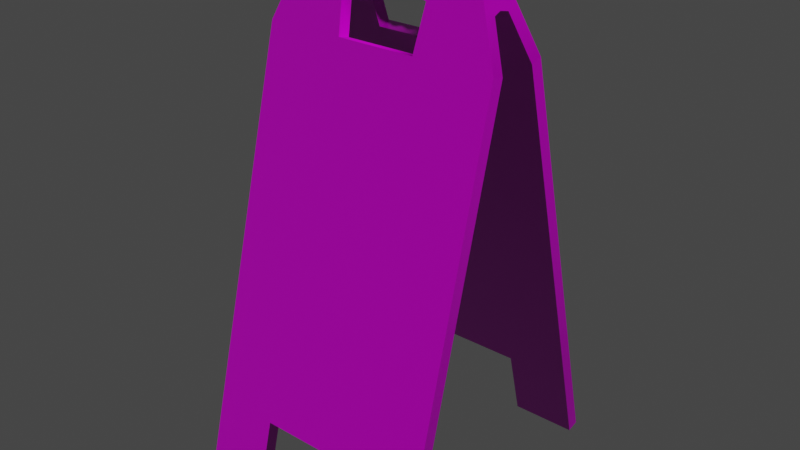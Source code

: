 # Source: WetFloorSign_01_4k.blend  (saved by Blender 2.93.20; exported with 4.5.12 LTS)
import bpy
from mathutils import Matrix  # noqa: F401  (used for matrix-valued properties, if any)

bpy.ops.wm.read_factory_settings(use_empty=True)
scene = bpy.context.scene
scene.name = 'Scene'

# ---- collections
col_wetfloorsign_01 = bpy.data.collections.new('WetFloorSign_01'); scene.collection.children.link(col_wetfloorsign_01)

# ---- images (referenced by path relative to the original .blend; pixels are not part of the script)
import os
ASSET_DIR = os.environ.get("B2B_ASSET_DIR", "")  # directory of the original .blend (textures are referenced by path, not embedded)
HERE = os.path.dirname(os.path.abspath(__file__))  # packed textures are extracted next to this script under _unpacked/

def load_image(name, relpath, width, height, colorspace="sRGB"):
    """Load a texture the original file referenced (path relative to the .blend, or extracted next to this script)."""
    p = next((c for c in (os.path.join(HERE, relpath), os.path.join(ASSET_DIR, relpath)) if relpath and os.path.exists(c)), "")
    if p:
        img = bpy.data.images.load(p, check_existing=True)
        img.name = name
    else:  # same state as the original file: an image datablock whose file is absent (Cycles renders it pink)
        img = bpy.data.images.new(name, width, height)
        img.source = "FILE"
        img.filepath = "//" + (relpath or name)
    img.colorspace_settings.name = colorspace
    return img
img_wetfloorsign_01_diff_png = load_image('WetFloorSign_01_diff.png', 'textures/WetFloorSign_01_diff_4k.jpg', 1024, 1024, 'sRGB')
img_wetfloorsign_01_metallic_png = load_image('WetFloorSign_01_metallic.png', 'textures/WetFloorSign_01_metallic_4k.exr', 1024, 1024, 'Non-Color')
img_wetfloorsign_01_roughness_png = load_image('WetFloorSign_01_roughness.png', 'textures/WetFloorSign_01_roughness_4k.jpg', 1024, 1024, 'Non-Color')
img_wetfloorsign_01_nor_gl_png = load_image('WetFloorSign_01_nor_gl.png', 'textures/WetFloorSign_01_nor_gl_4k.exr', 1024, 1024, 'Non-Color')

# ---- materials (node trees are filled in below, after node groups)
mat_wetfloorsign_01 = bpy.data.materials.new('WetFloorSign_01')
mat_wetfloorsign_01.alpha_threshold = 0.0
mat_wetfloorsign_01.roughness = 0.5
mat_wetfloorsign_01.line_color = (0.0, 0.0, 0.0, 1.0)

# ---- material node trees
mat_wetfloorsign_01.use_nodes = True; mat_wetfloorsign_01.node_tree.nodes.clear()
_N = mat_wetfloorsign_01.node_tree.nodes; _L = mat_wetfloorsign_01.node_tree.links
n0 = _N.new('ShaderNodeOutputMaterial'); n0.name = 'Material Output'; n0.location = (300, 300)
n1 = _N.new('ShaderNodeBsdfPrincipled'); n1.name = 'Principled BSDF'; n1.location = (10, 300)
n1.distribution = 'GGX'
n1.subsurface_method = 'BURLEY'
n1.inputs[3].default_value = 1.45
n1.inputs[27].default_value = (0.0, 0.0, 0.0, 1.0)
n1.inputs[28].default_value = 1.0
n2 = _N.new('ShaderNodeTexImage'); n2.name = 'Image Texture'; n2.location = (88, -30)
n2.label = 'Base Color'
n2.image = img_wetfloorsign_01_diff_png
n3 = _N.new('ShaderNodeTexImage'); n3.name = 'Image Texture.001'; n3.location = (88, -310)
n3.label = 'Metallic'
n3.image = img_wetfloorsign_01_metallic_png
n4 = _N.new('ShaderNodeTexImage'); n4.name = 'Image Texture.002'; n4.location = (88, -590)
n4.label = 'Roughness'
n4.image = img_wetfloorsign_01_roughness_png
n5 = _N.new('ShaderNodeTexImage'); n5.name = 'Image Texture.003'; n5.location = (88, -870)
n5.label = 'Normal'
n5.image = img_wetfloorsign_01_nor_gl_png
n6 = _N.new('ShaderNodeNormalMap'); n6.name = 'Normal Map'; n6.location = (-240, -340)
n7 = _N.new('ShaderNodeMapping'); n7.name = 'Mapping'; n7.location = (230, -30)
n8 = _N.new('NodeReroute'); n8.name = 'Reroute'; n8.location = (38, -586)
n8.width = 16
n8.socket_idname = 'NodeSocketVector'
n9 = _N.new('ShaderNodeTexCoord'); n9.name = 'Texture Coordinate'; n9.location = (30, -30)
n10 = _N.new('NodeFrame'); n10.name = 'Frame'; n10.location = (-1270, 330)
n10.label = 'Mapping'
n10.width = 400
n11 = _N.new('NodeFrame'); n11.name = 'Frame.001'; n11.location = (-628, 530)
n11.label = 'Textures'
n11.width = 358
n2.parent = n11
n3.parent = n11
n4.parent = n11
n5.parent = n11
n7.parent = n10
n8.parent = n11
n9.parent = n10
_L.new(n1.outputs[0], n0.inputs[0])
_L.new(n2.outputs[0], n1.inputs[0])
_L.new(n3.outputs[0], n1.inputs[1])
_L.new(n4.outputs[0], n1.inputs[2])
_L.new(n5.outputs[0], n6.inputs[1])
_L.new(n6.outputs[0], n1.inputs[5])
_L.new(n8.outputs[0], n2.inputs[0])
_L.new(n8.outputs[0], n3.inputs[0])
_L.new(n8.outputs[0], n4.inputs[0])
_L.new(n8.outputs[0], n5.inputs[0])
_L.new(n7.outputs[0], n8.inputs[0])
_L.new(n9.outputs[2], n7.inputs[0])
n0.is_active_output = True

# ---- world
world_world = bpy.data.worlds.new('World'); scene.world = world_world
world_world.use_nodes = True; world_world.node_tree.nodes.clear()
_N = world_world.node_tree.nodes; _L = world_world.node_tree.links
n0 = _N.new('ShaderNodeOutputWorld'); n0.name = 'World Output'; n0.location = (300, 300)
n1 = _N.new('ShaderNodeBackground'); n1.name = 'Background'; n1.location = (10, 300)
n1.inputs[0].default_value = (0.05088, 0.05088, 0.05088, 1.0)
_L.new(n1.outputs[0], n0.inputs[0])
n0.is_active_output = True
world_world.color = (0.05088, 0.05088, 0.05088)
world_world.use_sun_shadow = False
world_world.sun_shadow_jitter_overblur = 0.0

# ---- meshes
me_mesh = bpy.data.meshes.new('Mesh')
me_mesh.from_pydata([(-0.15, -0.1653, 0.006179), (0.15, -0.1653, 0.006179), (-0.15, -0.02677, 0.5396), (0.15, -0.02677, 0.5396), (-0.06859, -0.1653, 0.006179), (0.06858, -0.1653, 0.006179), (0.0501, -0.02677, 0.5396), (-0.05011, -0.02677, 0.5396), (-0.15, -0.1423, 0.09468), (-0.06859, -0.1423, 0.09468), (0.06858, -0.1423, 0.09468), (0.15, -0.1423, 0.09468), (-0.1124, -0.002778, 0.6317), (0.1124, -0.002778, 0.6317), (0.05703, -0.002778, 0.6317), (-0.05538, -0.002778, 0.6317), (-0.1279, -0.01266, 0.5939), (0.05567, -0.01266, 0.5939), (-0.15, -0.1498, 0.002169), (0.15, -0.1498, 0.002169), (-0.15, -0.01133, 0.5355), (0.15, -0.01133, 0.5355), (-0.06859, -0.1498, 0.002169), (0.06859, -0.1498, 0.002169), (0.0501, -0.01133, 0.5355), (-0.05011, -0.01133, 0.5355), (-0.15, -0.1268, 0.09067), (-0.06859, -0.1268, 0.09067), (0.06858, -0.1268, 0.09067), (0.15, -0.1268, 0.09067), (0.1279, -0.01266, 0.5939), (-0.05567, -0.01266, 0.5939), (0.05557, 0.002537, 0.5889), (0.1283, 0.002537, 0.5889), (-0.1283, 0.002537, 0.5889), (-0.05557, 0.002537, 0.5889), (-8.296e-07, -0.002778, 0.6317), (-8.304e-07, -0.01037, 0.6), (0.05106, -0.01241, 0.5949), (-0.04797, -0.01241, 0.5949), (0.02726, -0.002778, 0.6317), (0.04085, -0.01037, 0.6), (0.03063, -0.01241, 0.5972), (0.02042, -0.01037, 0.6), (0.01021, -0.01241, 0.5972), (-0.03837, -0.01037, 0.6), (-0.02878, -0.01241, 0.5972), (-0.01919, -0.01037, 0.6), (-0.009594, -0.01241, 0.5972), (-0.02561, -0.002778, 0.6317), (-0.05223, 0.014, 0.5915), (-0.05187, 0.014, 0.6276), (3.627e-05, 0.014, 0.5915), (0.006972, 0.014, 0.6276), (-0.1135, 0.014, 0.6276), (0.05349, 0.014, 0.6276), (0.02875, 0.014, 0.5915), (0.1266, 0.014, 0.5915), (0.15, 0.1933, 0.006179), (0.15, 0.1703, 0.09468), (0.06859, 0.1703, 0.09468), (0.06859, 0.1933, 0.00618), (-0.15, 0.1933, 0.006179), (-0.06858, 0.1933, 0.006179), (-0.06858, 0.1703, 0.09468), (-0.15, 0.1703, 0.09468), (0.1124, 0.03079, 0.6317), (0.05703, 0.03079, 0.6317), (0.05567, 0.04067, 0.5939), (0.1279, 0.04067, 0.5939), (-0.05538, 0.03079, 0.6317), (-0.1124, 0.03079, 0.6317), (-0.1279, 0.04067, 0.5939), (-0.05567, 0.04067, 0.5939), (0.06859, 0.1548, 0.09067), (0.15, 0.1548, 0.09067), (0.15, 0.1778, 0.002169), (0.06859, 0.1778, 0.002169), (-0.06859, 0.1548, 0.09067), (-0.06858, 0.1778, 0.002169), (-0.15, 0.1778, 0.002169), (-0.15, 0.1548, 0.09067), (0.0501, 0.03933, 0.5355), (0.05557, 0.02547, 0.5889), (0.1283, 0.02547, 0.5889), (0.15, 0.03933, 0.5355), (-0.15, 0.03933, 0.5355), (-0.1283, 0.02547, 0.5889), (-0.05557, 0.02547, 0.5889), (-0.05011, 0.03933, 0.5355), (-0.05011, 0.05478, 0.5396), (0.0501, 0.05478, 0.5396), (0.15, 0.05478, 0.5396), (-0.15, 0.05478, 0.5396), (0.1125, 0.014, 0.6276), (-0.1264, 0.014, 0.5915), (0.05231, 0.014, 0.5915), (0.05106, 0.04042, 0.5949), (-0.04797, 0.04042, 0.5949), (0.02726, 0.03079, 0.6317), (0.02042, 0.03838, 0.6), (0.03063, 0.04042, 0.5972), (-0.02878, 0.04042, 0.5972), (-0.01919, 0.03838, 0.6), (-0.02561, 0.03079, 0.6317), (-8.31e-07, 0.03079, 0.6317), (-8.325e-07, 0.03838, 0.6), (0.01021, 0.04042, 0.5972), (0.04085, 0.03838, 0.6), (-0.009594, 0.04042, 0.5972), (-0.03837, 0.03838, 0.6), (-0.02693, 0.014, 0.5915)], [], [(11, 10, 5, 1), (4, 9, 8, 0), (14, 17, 30, 13), (12, 16, 31, 15), (28, 29, 19, 23), (22, 18, 26, 27), (24, 32, 33, 21), (34, 35, 25, 20), (10, 28, 23, 5), (6, 24, 25, 7), (9, 27, 28, 10), (11, 29, 21, 3), (0, 18, 22, 4), (4, 22, 27, 9), (8, 26, 18, 0), (17, 32, 24, 6), (16, 34, 20, 2), (31, 35, 50), (30, 57, 94, 13), (15, 51, 54, 12), (16, 12, 54, 95), (17, 6, 3, 30), (16, 2, 7, 31), (32, 96, 57, 33), (96, 32, 17), (3, 21, 33, 30), (7, 25, 35, 31), (17, 14, 38), (15, 31, 39), (50, 111, 39, 31), (19, 29, 11, 1), (5, 23, 19, 1), (94, 55, 14, 13), (40, 43, 42), (42, 43, 56), (46, 47, 49), (25, 27, 26, 20), (24, 28, 27, 25), (21, 29, 28, 24), (2, 20, 26, 8), (95, 34, 16), (36, 37, 44, 40), (40, 44, 43), (41, 38, 14, 40), (42, 41, 40), (44, 37, 52, 56), (56, 43, 44), (40, 14, 55, 53), (37, 36, 49, 48), (47, 48, 49), (15, 39, 45, 49), (49, 45, 46), (45, 39, 111), (46, 45, 111), (49, 36, 53), (33, 57, 30), (2, 8, 9, 7), (3, 6, 10, 11), (9, 10, 6, 7), (96, 17, 38, 56), (47, 46, 111), (35, 34, 95, 50), (38, 41, 56), (56, 41, 42), (53, 36, 40), (52, 37, 48, 111), (111, 48, 47), (51, 15, 49, 53), (61, 60, 59, 58), (65, 64, 63, 62), (69, 68, 67, 66), (73, 72, 71, 70), (74, 77, 76, 75), (81, 80, 79, 78), (82, 85, 84, 83), (89, 88, 87, 86), (77, 74, 60, 61), (89, 82, 91, 90), (74, 78, 64, 60), (85, 75, 59, 92), (79, 80, 62, 63), (78, 79, 63, 64), (80, 81, 65, 62), (82, 83, 68, 91), (86, 87, 72, 93), (73, 50, 88), (94, 57, 69, 66), (54, 51, 70, 71), (72, 95, 54, 71), (68, 69, 92, 91), (72, 73, 90, 93), (83, 84, 57, 96), (83, 96, 68), (84, 85, 92, 69), (88, 89, 90, 73), (68, 97, 67), (70, 98, 73), (98, 111, 50, 73), (59, 75, 76, 58), (61, 58, 76, 77), (67, 55, 94, 66), (99, 101, 100), (101, 56, 100), (102, 104, 103), (81, 78, 89, 86), (78, 74, 82, 89), (74, 75, 85, 82), (93, 65, 81, 86), (87, 95, 72), (107, 106, 105, 99), (99, 100, 107), (108, 99, 67, 97), (101, 99, 108), (107, 56, 52, 106), (56, 107, 100), (99, 53, 55, 67), (104, 105, 106, 109), (103, 104, 109), (110, 98, 70, 104), (104, 102, 110), (110, 111, 98), (102, 111, 110), (105, 104, 53), (57, 84, 69), (64, 65, 93, 90), (92, 59, 60, 91), (91, 60, 64, 90), (96, 56, 97, 68), (111, 102, 103), (95, 87, 88, 50), (108, 97, 56), (56, 101, 108), (53, 99, 105), (52, 111, 109, 106), (103, 109, 111), (51, 53, 104, 70)])
me_mesh.polygons.foreach_set('use_smooth', [1, 1, 1, 1, 1, 1, 1, 1, 1, 1, 1, 1, 1, 1, 1, 1, 1, 0, 1, 1, 1, 1, 1, 1, 0, 1, 1, 1, 1, 1, 1, 1, 1, 1, 1, 1, 1, 1, 1, 1, 1, 1, 1, 1, 1, 1, 1, 1, 1, 1, 1, 1, 1, 1, 1, 1, 1, 1, 1, 1, 1, 1, 1, 1, 1, 1, 1, 1, 1, 1, 1, 1, 1, 1, 1, 1, 1, 1, 1, 1, 1, 1, 1, 1, 1, 0, 1, 1, 1, 1, 1, 1, 0, 1, 1, 1, 1, 1, 1, 1, 1, 1, 1, 1, 1, 1, 1, 1, 1, 1, 1, 1, 1, 1, 1, 1, 1, 1, 1, 1, 1, 1, 1, 1, 1, 1, 1, 1, 1, 1, 1, 1, 1, 1, 1, 1])
_k = set([(0, 4), (0, 8), (0, 18), (1, 5), (1, 11), (1, 19), (2, 8), (2, 16), (3, 11), (3, 30), (4, 9), (5, 10), (6, 7), (6, 17), (7, 31), (9, 10), (12, 15), (12, 16), (12, 54), (13, 14), (13, 30), (13, 94), (14, 40), (15, 49), (17, 38), (18, 22), (18, 26), (19, 23), (19, 29), (20, 26), (20, 34), (21, 29), (21, 33), (22, 27), (23, 28), (24, 25), (24, 32), (25, 35), (27, 28), (31, 39), (33, 57), (34, 35), (34, 95), (36, 40), (36, 49), (37, 44), (37, 48), (38, 41), (39, 45), (41, 42), (42, 43), (43, 44), (45, 46), (46, 47), (47, 48), (50, 95), (54, 71), (57, 84), (57, 96), (58, 59), (58, 61), (58, 76), (59, 92), (60, 61), (60, 64), (62, 63), (62, 65), (62, 80), (63, 64), (65, 93), (66, 67), (66, 69), (66, 94), (67, 99), (68, 91), (68, 97), (69, 92), (70, 71), (70, 104), (71, 72), (72, 93), (73, 90), (73, 98), (74, 77), (74, 78), (75, 76), (75, 85), (76, 77), (78, 79), (79, 80), (80, 81), (81, 86), (82, 83), (82, 89), (83, 84), (84, 85), (86, 87), (87, 95), (88, 89), (90, 91), (97, 108), (98, 110), (99, 105), (100, 101), (100, 107), (101, 108), (102, 103), (102, 110), (103, 109), (104, 105), (106, 107), (106, 109)])
me_mesh.attributes.new('sharp_edge', 'BOOLEAN', 'EDGE').data.foreach_set('value', [ (min(e.vertices), max(e.vertices)) in _k for e in me_mesh.edges])
_uv = me_mesh.uv_layers.new(name='UVChannel_1')
_uv.uv.foreach_set('vector', [0.0005009, 0.7223, 0.06899, 0.7223, 0.06899, 0.7992, 0.0005, 0.7992, 0.1844, 0.7992, 0.1844, 0.7223, 0.2528, 0.7223, 0.2528, 0.7992, 0.07872, 0.2557, 0.07986, 0.2885, 0.01914, 0.2886, 0.03212, 0.2557, 0.2212, 0.2557, 0.2342, 0.2886, 0.1735, 0.2886, 0.1733, 0.2557, 0.7079, 0.8157, 0.7079, 0.7472, 0.7848, 0.7472, 0.7848, 0.8157, 0.7848, 0.931, 0.7848, 0.9995, 0.7079, 0.9995, 0.7079, 0.931, 0.3214, 0.8312, 0.275, 0.8266, 0.275, 0.7655, 0.3214, 0.7472, 0.275, 0.9812, 0.275, 0.9201, 0.3214, 0.9155, 0.3214, 0.9995, 0.7338, 0.08963, 0.7338, 0.07621, 0.8107, 0.07616, 0.8107, 0.08958, 0.7997, 0.1234, 0.798, 0.1366, 0.7154, 0.1366, 0.7137, 0.1234, 0.6185, 0.08965, 0.6185, 0.07623, 0.7338, 0.07621, 0.7338, 0.08963, 0.7241, 0.2128, 0.7273, 0.2258, 0.3521, 0.3188, 0.3489, 0.3057, 0.4731, 0.08961, 0.4731, 0.07618, 0.5416, 0.07621, 0.5416, 0.08963, 0.5416, 0.08963, 0.5416, 0.07621, 0.6185, 0.07623, 0.6185, 0.08965, 0.8115, 0.4747, 0.815, 0.4617, 0.8893, 0.4816, 0.8858, 0.4946, 0.8465, 0.1354, 0.8424, 0.1482, 0.798, 0.1366, 0.7997, 0.1234, 0.3891, 0.3617, 0.3934, 0.349, 0.4417, 0.3616, 0.4382, 0.3746, 0.7902, 0.9949, 0.7897, 0.9816, 0.7952, 0.9731, 0.2996, 0.3178, 0.3011, 0.3403, 0.2685, 0.3401, 0.2653, 0.326, 0.5222, 0.1241, 0.5249, 0.1387, 0.4731, 0.1379, 0.4742, 0.1234, 0.3891, 0.3617, 0.3549, 0.3531, 0.3586, 0.339, 0.3909, 0.3392, 0.07986, 0.2885, 0.08453, 0.3358, 0.0005026, 0.3358, 0.01914, 0.2886, 0.2342, 0.2886, 0.2528, 0.3358, 0.1688, 0.3358, 0.1735, 0.2886, 0.275, 0.8266, 0.2651, 0.8294, 0.2651, 0.7669, 0.275, 0.7655, 0.8863, 0.974, 0.8916, 0.9826, 0.891, 0.9959, 0.3489, 0.3057, 0.3521, 0.3188, 0.3036, 0.3306, 0.2996, 0.3178, 0.7137, 0.1234, 0.7154, 0.1366, 0.671, 0.1482, 0.6668, 0.1354, 0.07986, 0.2885, 0.07872, 0.2557, 0.08372, 0.2877, 0.1733, 0.2557, 0.1735, 0.2886, 0.1671, 0.2877, 0.7952, 0.9731, 0.817, 0.9733, 0.7965, 0.9944, 0.7902, 0.9949, 0.8019, 0.2073, 0.7273, 0.2258, 0.7241, 0.2128, 0.7987, 0.1943, 0.8107, 0.08958, 0.8107, 0.07616, 0.8792, 0.07611, 0.8792, 0.08953, 0.6631, 0.1409, 0.6135, 0.1401, 0.6167, 0.1256, 0.6633, 0.1263, 0.1037, 0.2557, 0.1095, 0.2817, 0.1009, 0.2877, 0.8681, 0.9967, 0.8585, 0.9964, 0.866, 0.9738, 0.1509, 0.2877, 0.1428, 0.2817, 0.1483, 0.2557, 0.3214, 0.9155, 0.7079, 0.931, 0.7079, 0.9995, 0.3214, 0.9995, 0.3214, 0.8312, 0.7079, 0.8157, 0.7079, 0.931, 0.3214, 0.9155, 0.3214, 0.7472, 0.7079, 0.7472, 0.7079, 0.8157, 0.3214, 0.8312, 0.4382, 0.3746, 0.4417, 0.3616, 0.815, 0.4617, 0.8115, 0.4747, 0.3909, 0.3392, 0.3934, 0.349, 0.3891, 0.3617, 0.1267, 0.2557, 0.1267, 0.2817, 0.1181, 0.2877, 0.1037, 0.2557, 0.1037, 0.2557, 0.1181, 0.2877, 0.1095, 0.2817, 0.09233, 0.2817, 0.08372, 0.2877, 0.07872, 0.2557, 0.1037, 0.2557, 0.1009, 0.2877, 0.09233, 0.2817, 0.1037, 0.2557, 0.8491, 0.9957, 0.8406, 0.9953, 0.8408, 0.9736, 0.866, 0.9738, 0.866, 0.9738, 0.8585, 0.9964, 0.8491, 0.9957, 0.5917, 0.1252, 0.6167, 0.1256, 0.6135, 0.1401, 0.5744, 0.1394, 0.1267, 0.2817, 0.1267, 0.2557, 0.1483, 0.2557, 0.1347, 0.2877, 0.1428, 0.2817, 0.1347, 0.2877, 0.1483, 0.2557, 0.1733, 0.2557, 0.1671, 0.2877, 0.159, 0.2817, 0.1483, 0.2557, 0.1483, 0.2557, 0.159, 0.2817, 0.1509, 0.2877, 0.8055, 0.9953, 0.7965, 0.9944, 0.817, 0.9733, 0.8146, 0.9962, 0.8055, 0.9953, 0.817, 0.9733, 0.5472, 0.1245, 0.5688, 0.1249, 0.5744, 0.1394, 0.3036, 0.3306, 0.3011, 0.3403, 0.2996, 0.3178, 0.2528, 0.3358, 0.2528, 0.7223, 0.1844, 0.7223, 0.1688, 0.3358, 0.0005026, 0.3358, 0.08453, 0.3358, 0.06899, 0.7223, 0.0005009, 0.7223, 0.1844, 0.7223, 0.06899, 0.7223, 0.08453, 0.3358, 0.1688, 0.3358, 0.8863, 0.974, 0.891, 0.9959, 0.8873, 0.9951, 0.866, 0.9738, 0.8236, 0.996, 0.8146, 0.9962, 0.817, 0.9733, 0.275, 0.9201, 0.275, 0.9812, 0.2651, 0.9797, 0.2651, 0.9173, 0.8873, 0.9951, 0.8776, 0.996, 0.866, 0.9738, 0.866, 0.9738, 0.8776, 0.996, 0.8681, 0.9967, 0.5744, 0.1394, 0.5688, 0.1249, 0.5917, 0.1252, 0.8408, 0.9736, 0.8406, 0.9953, 0.8326, 0.9955, 0.817, 0.9733, 0.817, 0.9733, 0.8326, 0.9955, 0.8236, 0.996, 0.5249, 0.1387, 0.5222, 0.1241, 0.5472, 0.1245, 0.5744, 0.1394, 0.5488, 0.069, 0.4719, 0.069, 0.4719, 0.000506, 0.5488, 0.0005078, 0.4719, 0.2528, 0.4719, 0.1844, 0.5488, 0.1844, 0.5488, 0.2528, 0.03809, 0.01913, 0.03809, 0.07984, 0.00523, 0.07869, 0.005234, 0.0321, 0.03808, 0.1735, 0.03809, 0.2342, 0.005229, 0.2212, 0.005226, 0.1732, 0.7079, 0.6758, 0.7848, 0.6758, 0.7848, 0.7443, 0.7079, 0.7443, 0.7079, 0.492, 0.7848, 0.492, 0.7848, 0.5605, 0.7079, 0.5605, 0.3214, 0.6603, 0.3214, 0.7443, 0.275, 0.726, 0.275, 0.6649, 0.3214, 0.576, 0.275, 0.5714, 0.275, 0.5103, 0.3214, 0.492, 0.5416, 0.09979, 0.6185, 0.09984, 0.6185, 0.1133, 0.5416, 0.1132, 0.6846, 0.01518, 0.6019, 0.01375, 0.6005, 0.0005, 0.6865, 0.001986, 0.6185, 0.09984, 0.7338, 0.09986, 0.7338, 0.1133, 0.6185, 0.1133, 0.3519, 0.3622, 0.7263, 0.4585, 0.7229, 0.4715, 0.3486, 0.3752, 0.8107, 0.09985, 0.8792, 0.09983, 0.8792, 0.1133, 0.8107, 0.1133, 0.7338, 0.09986, 0.8107, 0.09985, 0.8107, 0.1133, 0.7338, 0.1133, 0.8909, 0.2025, 0.8164, 0.2216, 0.8131, 0.2086, 0.8875, 0.1895, 0.6019, 0.01375, 0.5574, 0.02454, 0.5534, 0.01167, 0.6005, 0.0005, 0.4419, 0.3175, 0.3935, 0.3295, 0.3894, 0.3167, 0.4386, 0.3045, 0.7907, 0.9511, 0.7952, 0.9731, 0.7899, 0.9644, 0.2685, 0.3401, 0.3011, 0.3403, 0.2994, 0.3627, 0.2651, 0.3542, 0.4731, 0.1379, 0.5249, 0.1387, 0.5217, 0.1532, 0.4738, 0.1524, 0.3894, 0.3167, 0.3909, 0.3392, 0.3586, 0.339, 0.3551, 0.3249, 0.03809, 0.07984, 0.03809, 0.01913, 0.08533, 0.0005, 0.08533, 0.08454, 0.03809, 0.2342, 0.03808, 0.1735, 0.08532, 0.1688, 0.08532, 0.2528, 0.275, 0.6649, 0.275, 0.726, 0.2651, 0.7246, 0.2651, 0.6621, 0.8918, 0.9656, 0.8863, 0.974, 0.8914, 0.9523, 0.3035, 0.3499, 0.3519, 0.3622, 0.3486, 0.3752, 0.2994, 0.3627, 0.7287, 0.02751, 0.6846, 0.01518, 0.6865, 0.001986, 0.7331, 0.01479, 0.03809, 0.07984, 0.03724, 0.08369, 0.00523, 0.07869, 0.005226, 0.1732, 0.03724, 0.167, 0.03808, 0.1735, 0.7969, 0.9518, 0.817, 0.9733, 0.7952, 0.9731, 0.7907, 0.9511, 0.7229, 0.4715, 0.7263, 0.4585, 0.8007, 0.4776, 0.7974, 0.4906, 0.5416, 0.1132, 0.4731, 0.1132, 0.4731, 0.09974, 0.5416, 0.09979, 0.6163, 0.1547, 0.6135, 0.1401, 0.6631, 0.1409, 0.6628, 0.1554, 0.005244, 0.1037, 0.03724, 0.1009, 0.03123, 0.1095, 0.8686, 0.951, 0.866, 0.9738, 0.859, 0.951, 0.03724, 0.1509, 0.005243, 0.1482, 0.03123, 0.1428, 0.7079, 0.492, 0.7079, 0.5605, 0.3214, 0.576, 0.3214, 0.492, 0.7079, 0.5605, 0.7079, 0.6758, 0.3214, 0.6603, 0.3214, 0.576, 0.7079, 0.6758, 0.7079, 0.7443, 0.3214, 0.7443, 0.3214, 0.6603, 0.4386, 0.3045, 0.8131, 0.2086, 0.8164, 0.2216, 0.4419, 0.3175, 0.3935, 0.3295, 0.3909, 0.3392, 0.3894, 0.3167, 0.03722, 0.1181, 0.03122, 0.1267, 0.005248, 0.1267, 0.005244, 0.1037, 0.005244, 0.1037, 0.03123, 0.1095, 0.03722, 0.1181, 0.03124, 0.09229, 0.005244, 0.1037, 0.00523, 0.07869, 0.03724, 0.08369, 0.03724, 0.1009, 0.005244, 0.1037, 0.03124, 0.09229, 0.8496, 0.9516, 0.866, 0.9738, 0.8408, 0.9736, 0.841, 0.9518, 0.866, 0.9738, 0.8496, 0.9516, 0.859, 0.951, 0.5912, 0.1543, 0.5744, 0.1394, 0.6135, 0.1401, 0.6163, 0.1547, 0.005243, 0.1482, 0.005248, 0.1267, 0.03122, 0.1267, 0.03721, 0.1347, 0.03123, 0.1428, 0.005243, 0.1482, 0.03721, 0.1347, 0.03123, 0.1589, 0.03724, 0.167, 0.005226, 0.1732, 0.005243, 0.1482, 0.005243, 0.1482, 0.03724, 0.1509, 0.03123, 0.1589, 0.806, 0.951, 0.817, 0.9733, 0.7969, 0.9518, 0.8151, 0.9504, 0.817, 0.9733, 0.806, 0.951, 0.5683, 0.1539, 0.5468, 0.1536, 0.5744, 0.1394, 0.3011, 0.3403, 0.3035, 0.3499, 0.2994, 0.3627, 0.4719, 0.1844, 0.4719, 0.2528, 0.08532, 0.2528, 0.08532, 0.1688, 0.08533, 0.0005, 0.4719, 0.000506, 0.4719, 0.069, 0.08533, 0.08454, 0.08533, 0.08454, 0.4719, 0.069, 0.4719, 0.1844, 0.08532, 0.1688, 0.8863, 0.974, 0.866, 0.9738, 0.8877, 0.953, 0.8914, 0.9523, 0.817, 0.9733, 0.8151, 0.9504, 0.8241, 0.9507, 0.2651, 0.5118, 0.275, 0.5103, 0.275, 0.5714, 0.2651, 0.5742, 0.8781, 0.9519, 0.8877, 0.953, 0.866, 0.9738, 0.866, 0.9738, 0.8686, 0.951, 0.8781, 0.9519, 0.5744, 0.1394, 0.5912, 0.1543, 0.5683, 0.1539, 0.8408, 0.9736, 0.817, 0.9733, 0.833, 0.9514, 0.841, 0.9518, 0.8241, 0.9507, 0.833, 0.9514, 0.817, 0.9733, 0.5249, 0.1387, 0.5744, 0.1394, 0.5468, 0.1536, 0.5217, 0.1532])
me_mesh.materials.append(mat_wetfloorsign_01)
me_mesh.use_remesh_fix_poles = True
me_mesh.use_remesh_preserve_attributes = False
me_mesh.use_mirror_vertex_groups = False
me_mesh.update()
me_mesh.normals_split_custom_set([tuple(v) for v in zip(*[iter([-1.105e-07, -0.9679, 0.2513, -1.3e-07, -0.9679, 0.2513, -1.316e-07, -0.9679, 0.2513, -1.316e-07, -0.9679, 0.2513, -2.97e-07, -0.9679, 0.2513, -2.463e-07, -0.9679, 0.2513, -2.826e-07, -0.9679, 0.2513, -2.97e-07, -0.9679, 0.2513, -0.008203, -0.9687, 0.248, 0.0001101, -0.9676, 0.2523, -1.905e-07, -0.9677, 0.2519, -1.868e-07, -0.9675, 0.253, 0.0, -0.9675, 0.253, 0.0, -0.9677, 0.2519, -6.743e-05, -0.9676, 0.2524, 0.008081, -0.9686, 0.2484, 1.758e-07, 0.9679, -0.2513, 9.728e-08, 0.9679, -0.2513, 1.946e-07, 0.9679, -0.2513, 1.946e-07, 0.9679, -0.2513, 3.457e-08, 0.9679, -0.2513, 3.457e-08, 0.9679, -0.2513, 1.067e-07, 0.9679, -0.2513, 1.835e-07, 0.9679, -0.2513, 1.816e-07, 0.9679, -0.2513, 4.405e-07, 0.6726, -0.74, 3.983e-07, 0.7584, -0.6518, 8.451e-08, 0.9679, -0.2513, -2.439e-05, 0.7604, -0.6495, 5.856e-06, 0.6719, -0.7406, 2.164e-07, 0.9679, -0.2513, 1.528e-07, 0.9679, -0.2513, -0.7071, -0.1777, -0.6844, -0.7071, -0.1777, -0.6844, -0.7071, -0.1777, -0.6844, -0.7071, -0.1777, -0.6844, -0.6713, 0.1862, 0.7174, -0.6713, 0.1862, 0.7174, 0.6713, 0.1862, 0.7174, 0.6713, 0.1862, 0.7174, 0.7071, -0.1777, -0.6844, 0.7071, -0.1777, -0.6844, -0.7071, -0.1777, -0.6844, -0.7071, -0.1777, -0.6844, 1.0, 1.468e-07, 3.138e-08, 1.0, 1.468e-07, 3.138e-08, 0.9824, 0.04695, 0.1808, 0.9824, 0.04695, 0.1808, -1.735e-07, -0.2513, -0.9679, -1.735e-07, -0.2513, -0.9679, 0.7071, -0.1777, -0.6844, 0.7071, -0.1777, -0.6844, 0.7071, -0.1777, -0.6844, 0.7071, -0.1777, -0.6844, 0.7071, -0.1777, -0.6844, 0.7071, -0.1777, -0.6844, -1.0, 7.041e-08, 5.102e-08, -1.0, 7.041e-08, 5.102e-08, -1.0, 1.117e-06, -3.844e-08, -1.0, 1.117e-06, -3.844e-08, -0.9951, 0.02478, 0.09543, -0.9951, 0.02478, 0.09543, -0.6713, 0.1862, 0.7174, -0.6713, 0.1862, 0.7174, -0.9334, 0.07702, 0.3504, -0.9393, 0.08455, 0.3325, -0.9824, 0.04694, 0.1808, -0.9824, 0.04694, 0.1808, 0.8774, -0.1545, -0.4541, 0.8774, -0.1545, -0.4541, 0.8774, -0.1545, -0.4541, 0.9317, 0.08496, 0.3531, 0.9367, 7.22e-08, 0.3501, 0.9323, 9.99e-08, 0.3618, 0.9293, 0.07935, 0.3607, -1.856e-08, 0.2375, 0.9714, -9.952e-08, -2.441e-08, 1.0, 1.008e-06, -2.034e-08, 1.0, 9.083e-07, 0.2375, 0.9714, -0.9334, 0.07702, 0.3504, -0.9346, 0.06018, 0.3505, -0.9363, 3.901e-07, 0.3511, -0.9384, 4.878e-07, 0.3454, 0.0001101, -0.9676, 0.2523, -1.509e-07, -0.9679, 0.2513, -1.34e-07, -0.9679, 0.2513, -1.905e-07, -0.9677, 0.2519, 0.0, -0.9677, 0.2519, -1.523e-07, -0.9679, 0.2513, -1.487e-07, -0.9679, 0.2513, -6.743e-05, -0.9676, 0.2524, 4.405e-07, 0.6726, -0.74, 5.394e-07, 0.217, -0.9762, 5.394e-07, 0.217, -0.9762, 3.983e-07, 0.7584, -0.6518, -0.882, -0.1519, -0.4461, -0.882, -0.1519, -0.4461, -0.882, -0.1519, -0.4461, 0.9824, 0.04695, 0.1808, 0.9824, 0.04695, 0.1808, 0.9447, 0.07967, 0.3181, 0.9317, 0.08496, 0.3531, 0.6713, 0.1862, 0.7174, 0.6713, 0.1862, 0.7174, 0.9951, 0.02478, 0.09543, 0.9951, 0.02478, 0.09543, 0.0001101, -0.9676, 0.2523, -0.008203, -0.9687, 0.248, -0.007652, -0.9687, 0.2482, 0.008081, -0.9686, 0.2484, -6.743e-05, -0.9676, 0.2524, 0.008217, -0.9687, 0.2482, 0.03108, -1.326e-08, -0.9995, 0.05657, 3.921e-08, -0.9984, 0.1681, -0.2347, -0.9574, 0.03085, -0.1227, -0.992, 1.0, 0.0, 0.0, 1.0, 1.468e-07, 3.138e-08, 1.0, 1.468e-07, 3.138e-08, 1.0, 0.0, 0.0, -0.7071, -0.1777, -0.6844, -0.7071, -0.1777, -0.6844, -2.911e-07, -0.2513, -0.9679, -2.911e-07, -0.2513, -0.9679, -2.037e-07, 9.794e-09, 1.0, -1.454e-07, 0.0, 1.0, 3.073e-07, 0.2375, 0.9714, -3.958e-07, 0.2375, 0.9714, -0.008788, -0.9681, 0.2505, 0.02257, -0.9733, 0.2285, 0.005114, -0.9631, 0.2689, 0.01191, -0.2082, -0.978, 0.06808, -0.35, -0.9343, -0.05459, -2.795e-07, -0.9985, -0.005018, -0.9632, 0.2689, -0.02298, -0.9732, 0.2287, 0.009806, -0.968, 0.2507, 2.164e-07, 0.9679, -0.2513, 1.835e-07, 0.9679, -0.2513, 1.067e-07, 0.9679, -0.2513, 1.528e-07, 0.9679, -0.2513, 1.816e-07, 0.9679, -0.2513, 1.758e-07, 0.9679, -0.2513, 1.835e-07, 0.9679, -0.2513, 2.164e-07, 0.9679, -0.2513, 8.451e-08, 0.9679, -0.2513, 9.728e-08, 0.9679, -0.2513, 1.758e-07, 0.9679, -0.2513, 1.816e-07, 0.9679, -0.2513, -0.9824, 0.04694, 0.1808, -0.9824, 0.04694, 0.1808, -1.0, 7.041e-08, 5.102e-08, -1.0, 7.041e-08, 5.102e-08, -0.9384, 4.878e-07, 0.3454, -0.9393, 0.08455, 0.3325, -0.9334, 0.07702, 0.3504, 0.001049, -0.9657, 0.2595, 0.001211, -0.9657, 0.2595, 0.02238, -0.97, 0.2419, -0.008788, -0.9681, 0.2505, -0.008788, -0.9681, 0.2505, 0.02238, -0.97, 0.2419, 0.02257, -0.9733, 0.2285, 0.03102, -0.9663, 0.2557, -0.007652, -0.9687, 0.2482, -0.008203, -0.9687, 0.248, -0.008788, -0.9681, 0.2505, 0.005114, -0.9631, 0.2689, 0.03102, -0.9663, 0.2557, -0.008788, -0.9681, 0.2505, 0.03983, -0.297, -0.9541, 0.002914, -0.24, -0.9708, 0.002707, 5.395e-08, -1.0, -0.05459, -2.795e-07, -0.9985, -0.05459, -2.795e-07, -0.9985, 0.06808, -0.35, -0.9343, 0.03983, -0.297, -0.9541, 6.646e-07, 0.2375, 0.9714, 3.073e-07, 0.2375, 0.9714, -1.454e-07, 0.0, 1.0, 5.392e-07, 0.0, 1.0, 0.001211, -0.9657, 0.2595, 0.001049, -0.9657, 0.2595, 0.009806, -0.968, 0.2507, -0.02505, -0.9701, 0.2416, -0.02298, -0.9732, 0.2287, -0.02505, -0.9701, 0.2416, 0.009806, -0.968, 0.2507, 0.008081, -0.9686, 0.2484, 0.008217, -0.9687, 0.2482, -0.0344, -0.966, 0.2562, 0.009806, -0.968, 0.2507, 0.009806, -0.968, 0.2507, -0.0344, -0.966, 0.2562, -0.005018, -0.9632, 0.2689, 0.191, -0.4027, -0.8952, 0.1681, -0.2347, -0.9574, 0.05657, 3.921e-08, -0.9984, -0.01223, -0.2081, -0.978, 0.191, -0.4027, -0.8952, 0.05657, 3.921e-08, -0.9984, -3.744e-07, 0.2375, 0.9714, 2.148e-06, 0.2375, 0.9714, 5.392e-07, 0.0, 1.0, 0.9447, 0.07967, 0.3181, 0.9367, 7.22e-08, 0.3501, 0.9317, 0.08496, 0.3531, -1.523e-07, -0.9679, 0.2513, -2.826e-07, -0.9679, 0.2513, -2.463e-07, -0.9679, 0.2513, -1.487e-07, -0.9679, 0.2513, -1.34e-07, -0.9679, 0.2513, -1.509e-07, -0.9679, 0.2513, -1.3e-07, -0.9679, 0.2513, -1.105e-07, -0.9679, 0.2513, -2.463e-07, -0.9679, 0.2513, -1.3e-07, -0.9679, 0.2513, -1.509e-07, -0.9679, 0.2513, -1.487e-07, -0.9679, 0.2513, -0.03644, 8.858e-09, -0.9993, -0.03615, -0.1259, -0.9914, -0.1607, -0.2345, -0.9587, -0.05459, -2.795e-07, -0.9985, -0.06761, -0.3484, -0.9349, -0.01223, -0.2081, -0.978, 0.05657, 3.921e-08, -0.9984, -1.698e-06, 0.6719, -0.7406, 4.217e-05, 0.7603, -0.6495, -1.907e-07, 0.217, -0.9762, -1.907e-07, 0.217, -0.9762, -0.1607, -0.2345, -0.9587, -0.1881, -0.4061, -0.8943, -0.05459, -2.795e-07, -0.9985, -0.05459, -2.795e-07, -0.9985, -0.1881, -0.4061, -0.8943, 0.01191, -0.2082, -0.978, 5.392e-07, 0.0, 1.0, 2.148e-06, 0.2375, 0.9714, 6.646e-07, 0.2375, 0.9714, 0.002707, 5.395e-08, -1.0, 0.002914, -0.24, -0.9708, -0.04631, -0.2984, -0.9533, 0.05657, 3.921e-08, -0.9984, 0.05657, 3.921e-08, -0.9984, -0.04631, -0.2984, -0.9533, -0.06761, -0.3484, -0.9349, -9.952e-08, -2.441e-08, 1.0, -1.856e-08, 0.2375, 0.9714, -3.744e-07, 0.2375, 0.9714, 5.392e-07, 0.0, 1.0, 3.127e-08, 0.9679, 0.2513, 5.478e-08, 0.9679, 0.2513, 1.563e-08, 0.9679, 0.2513, 3.127e-08, 0.9679, 0.2513, 7.19e-08, 0.9679, 0.2513, 9.283e-08, 0.9679, 0.2513, 8.143e-08, 0.9679, 0.2513, 8.143e-08, 0.9679, 0.2513, -4.905e-08, 0.9677, 0.2519, 0.0001103, 0.9676, 0.2523, -0.008204, 0.9687, 0.248, 2.007e-08, 0.9675, 0.253, -6.776e-05, 0.9676, 0.2524, 3.822e-07, 0.9677, 0.2519, 3.113e-07, 0.9675, 0.253, 0.008082, 0.9686, 0.2484, -2.291e-08, -0.9679, -0.2513, 1.094e-07, -0.9679, -0.2513, 1.094e-07, -0.9679, -0.2513, -1.708e-08, -0.9679, -0.2513, -3.567e-08, -0.9679, -0.2513, -9.38e-08, -0.9679, -0.2513, -9.38e-08, -0.9679, -0.2513, -3.389e-08, -0.9679, -0.2513, -1.01e-07, -0.9679, -0.2513, -1.388e-07, -0.9679, -0.2513, 2.468e-05, -0.7584, -0.6518, -6.057e-06, -0.6726, -0.74, -3.483e-08, -0.9679, -0.2513, -5.44e-08, -0.6719, -0.7406, -6.606e-08, -0.7603, -0.6495, -2.95e-08, -0.9679, -0.2513, -0.7071, 0.1777, -0.6844, -0.7071, 0.1777, -0.6844, -0.7071, 0.1777, -0.6844, -0.7071, 0.1777, -0.6844, 0.6713, -0.1862, 0.7174, -0.6713, -0.1862, 0.7174, -0.6713, -0.1862, 0.7174, 0.6713, -0.1862, 0.7174, -0.7071, 0.1777, -0.6844, 0.7071, 0.1777, -0.6844, 0.7071, 0.1777, -0.6844, -0.7071, 0.1777, -0.6844, 0.9824, -0.04694, 0.1808, 1.0, 3.682e-07, -1.964e-08, 1.0, 3.682e-07, -1.964e-08, 0.9824, -0.04694, 0.1808, 0.7071, 0.1777, -0.6844, -3.937e-07, 0.2513, -0.9679, -3.937e-07, 0.2513, -0.9679, 0.7071, 0.1777, -0.6844, 0.7071, 0.1777, -0.6844, 0.7071, 0.1777, -0.6844, 0.7071, 0.1777, -0.6844, 0.7071, 0.1777, -0.6844, -1.0, 1.276e-06, 1.577e-07, -1.0, 1.146e-06, 5.123e-08, -1.0, 1.146e-06, 5.123e-08, -1.0, 1.276e-06, 1.577e-07, -0.6713, -0.1862, 0.7174, -0.9951, -0.02478, 0.09543, -0.9951, -0.02478, 0.09543, -0.6713, -0.1862, 0.7174, -0.9824, -0.04694, 0.1808, -0.9393, -0.08455, 0.3325, -0.9334, -0.07702, 0.3504, -0.9824, -0.04694, 0.1808, 0.8774, 0.1545, -0.4541, 0.8774, 0.1545, -0.4541, 0.8774, 0.1545, -0.4541, 0.9323, 9.99e-08, 0.3618, 0.9367, 7.22e-08, 0.3501, 0.9317, -0.08496, 0.3531, 0.9293, -0.07935, 0.3607, 1.008e-06, -2.034e-08, 1.0, -9.952e-08, -2.441e-08, 1.0, 3.124e-07, -0.2375, 0.9714, 1.05e-06, -0.2375, 0.9714, -0.9334, -0.07702, 0.3504, -0.9384, 4.878e-07, 0.3454, -0.9363, 3.901e-07, 0.3511, -0.9346, -0.06018, 0.3505, 0.0001103, 0.9676, 0.2523, -4.905e-08, 0.9677, 0.2519, -3.951e-08, 0.9679, 0.2513, 1.851e-08, 0.9679, 0.2513, 3.822e-07, 0.9677, 0.2519, -6.776e-05, 0.9676, 0.2524, 2.042e-07, 0.9679, 0.2513, 2.193e-07, 0.9679, 0.2513, -1.613e-05, -0.6726, -0.74, 3.525e-05, -0.7584, -0.6518, 1.905e-07, -0.217, -0.9762, 1.905e-07, -0.217, -0.9762, -0.882, 0.1519, -0.4461, -0.882, 0.1519, -0.4461, -0.882, 0.1519, -0.4461, 0.9447, -0.07967, 0.3181, 0.9824, -0.04694, 0.1808, 0.9824, -0.04694, 0.1808, 0.9317, -0.08496, 0.3531, 0.9951, -0.02478, 0.09543, 0.6713, -0.1862, 0.7174, 0.6713, -0.1862, 0.7174, 0.9951, -0.02478, 0.09543, 0.0001103, 0.9676, 0.2523, -0.007652, 0.9687, 0.2482, -0.008204, 0.9687, 0.248, 0.008082, 0.9686, 0.2484, 0.008216, 0.9687, 0.2482, -6.776e-05, 0.9676, 0.2524, 0.1681, 0.2347, -0.9574, 0.05657, 3.921e-08, -0.9984, 0.03108, -1.326e-08, -0.9995, 0.03085, 0.1227, -0.992, 1.0, 3.682e-07, -1.964e-08, 1.0, 3.682e-07, -1.964e-08, 1.0, -2.792e-07, -1.962e-07, 1.0, -2.792e-07, -1.962e-07, -0.7071, 0.1777, -0.6844, -4.901e-07, 0.2513, -0.9679, -4.901e-07, 0.2513, -0.9679, -0.7071, 0.1777, -0.6844, -6.157e-07, -0.2375, 0.9714, -1.454e-07, 0.0, 1.0, -2.037e-07, 9.794e-09, 1.0, 0.0, -0.2375, 0.9714, -0.008788, 0.9681, 0.2505, 0.005115, 0.9631, 0.2689, 0.02258, 0.9733, 0.2285, 0.0119, 0.2082, -0.978, -0.05459, -2.795e-07, -0.9985, 0.06808, 0.35, -0.9343, -0.005018, 0.9632, 0.2689, 0.009807, 0.968, 0.2507, -0.02298, 0.9732, 0.2287, -3.567e-08, -0.9679, -0.2513, -3.389e-08, -0.9679, -0.2513, -3.483e-08, -0.9679, -0.2513, -2.95e-08, -0.9679, -0.2513, -3.389e-08, -0.9679, -0.2513, -2.291e-08, -0.9679, -0.2513, -1.01e-07, -0.9679, -0.2513, -3.483e-08, -0.9679, -0.2513, -2.291e-08, -0.9679, -0.2513, -1.708e-08, -0.9679, -0.2513, -1.388e-07, -0.9679, -0.2513, -1.01e-07, -0.9679, -0.2513, -0.9824, -0.04694, 0.1808, -1.0, 1.146e-06, 5.123e-08, -1.0, 1.146e-06, 5.123e-08, -0.9824, -0.04694, 0.1808, -0.9393, -0.08455, 0.3325, -0.9384, 4.878e-07, 0.3454, -0.9334, -0.07702, 0.3504, 0.02238, 0.97, 0.2419, 0.00121, 0.9657, 0.2595, 0.001048, 0.9657, 0.2595, -0.008788, 0.9681, 0.2505, -0.008788, 0.9681, 0.2505, 0.02258, 0.9733, 0.2285, 0.02238, 0.97, 0.2419, 0.03102, 0.9663, 0.2557, -0.008788, 0.9681, 0.2505, -0.008204, 0.9687, 0.248, -0.007652, 0.9687, 0.2482, 0.005115, 0.9631, 0.2689, -0.008788, 0.9681, 0.2505, 0.03102, 0.9663, 0.2557, 0.03983, 0.297, -0.9541, -0.05459, -2.795e-07, -0.9985, 0.002707, 5.395e-08, -1.0, 0.002914, 0.24, -0.9708, -0.05459, -2.795e-07, -0.9985, 0.03983, 0.297, -0.9541, 0.06808, 0.35, -0.9343, -1.096e-06, -0.2375, 0.9714, 5.392e-07, 0.0, 1.0, -1.454e-07, 0.0, 1.0, -6.157e-07, -0.2375, 0.9714, 0.009807, 0.968, 0.2507, 0.001048, 0.9657, 0.2595, 0.00121, 0.9657, 0.2595, -0.02505, 0.9701, 0.2416, -0.02298, 0.9732, 0.2287, 0.009807, 0.968, 0.2507, -0.02505, 0.9701, 0.2416, -0.0344, 0.966, 0.2562, 0.008216, 0.9687, 0.2482, 0.008082, 0.9686, 0.2484, 0.009807, 0.968, 0.2507, 0.009807, 0.968, 0.2507, -0.005018, 0.9632, 0.2689, -0.0344, 0.966, 0.2562, 0.191, 0.4027, -0.8952, 0.05657, 3.921e-08, -0.9984, 0.1681, 0.2347, -0.9574, -0.01222, 0.2081, -0.978, 0.05657, 3.921e-08, -0.9984, 0.191, 0.4027, -0.8952, 2.62e-06, -0.2375, 0.9714, 1.119e-07, -0.2375, 0.9714, 5.392e-07, 0.0, 1.0, 0.9367, 7.22e-08, 0.3501, 0.9447, -0.07967, 0.3181, 0.9317, -0.08496, 0.3531, 9.283e-08, 0.9679, 0.2513, 7.19e-08, 0.9679, 0.2513, 2.193e-07, 0.9679, 0.2513, 2.042e-07, 0.9679, 0.2513, -3.951e-08, 0.9679, 0.2513, 1.563e-08, 0.9679, 0.2513, 5.478e-08, 0.9679, 0.2513, 1.851e-08, 0.9679, 0.2513, 1.851e-08, 0.9679, 0.2513, 5.478e-08, 0.9679, 0.2513, 9.283e-08, 0.9679, 0.2513, 2.042e-07, 0.9679, 0.2513, -0.03644, 8.858e-09, -0.9993, -0.05459, -2.795e-07, -0.9985, -0.1607, 0.2345, -0.9587, -0.03615, 0.1259, -0.9914, 0.05657, 3.921e-08, -0.9984, -0.01222, 0.2081, -0.978, -0.0676, 0.3484, -0.9349, 0.0, -0.217, -0.9762, -6.606e-08, -0.7603, -0.6495, -5.44e-08, -0.6719, -0.7406, 0.0, -0.217, -0.9762, -0.1881, 0.4061, -0.8943, -0.1607, 0.2345, -0.9587, -0.05459, -2.795e-07, -0.9985, -0.05459, -2.795e-07, -0.9985, 0.0119, 0.2082, -0.978, -0.1881, 0.4061, -0.8943, 5.392e-07, 0.0, 1.0, -1.096e-06, -0.2375, 0.9714, 2.62e-06, -0.2375, 0.9714, 0.002707, 5.395e-08, -1.0, 0.05657, 3.921e-08, -0.9984, -0.04631, 0.2984, -0.9533, 0.002914, 0.24, -0.9708, -0.0676, 0.3484, -0.9349, -0.04631, 0.2984, -0.9533, 0.05657, 3.921e-08, -0.9984, -9.952e-08, -2.441e-08, 1.0, 5.392e-07, 0.0, 1.0, 1.119e-07, -0.2375, 0.9714, 3.124e-07, -0.2375, 0.9714])] * 3)])

# ---- objects
ob_wetfloorsign_01 = bpy.data.objects.new('WetFloorSign_01', me_mesh)

# ---- transforms, parenting, visibility, modifiers, constraints
ob_wetfloorsign_01.location = (0.0, 0.0, 0.0)
ob_wetfloorsign_01.color = (0.8, 0.8, 0.8, 1.0)
ob_wetfloorsign_01.lineart.crease_threshold = 0.0

# ---- collection membership
col_wetfloorsign_01.objects.link(ob_wetfloorsign_01)

# ---- scene / render settings (as saved in the file)
scene.frame_start = 1; scene.frame_end = 250; scene.frame_set(1)
scene.render.engine = 'CYCLES'
scene.render.fps = 30
scene.cycles.use_denoising = False
scene.cycles.samples = 128
scene.cycles.sampling_pattern = 'TABULATED_SOBOL'
scene.cycles.use_adaptive_sampling = False
scene.cycles.use_light_tree = False
scene.view_settings.view_transform = 'Filmic'
bpy.context.view_layer.update()

# ---- added for rendering (the .blend has no active camera and no usable light): camera, sun
cam_auto = bpy.data.cameras.new('AutoCamera')
cam_auto.lens = 50.0
cam_auto.sensor_width = 36.0
cam_auto.clip_end = 1000.0
ob_auto_camera = bpy.data.objects.new('AutoCamera', cam_auto)
scene.collection.objects.link(ob_auto_camera)
ob_auto_camera.location = (0.725513, -0.856611, 0.897351)
ob_auto_camera.rotation_euler = (1.09748, -7.21219e-08, 0.694738)
scene.camera = ob_auto_camera
light_auto_sun = bpy.data.lights.new('AutoSun', 'SUN')
light_auto_sun.energy = 3.0
light_auto_sun.angle = 0.0523599
ob_auto_sun = bpy.data.objects.new('AutoSun', light_auto_sun)
scene.collection.objects.link(ob_auto_sun)
ob_auto_sun.rotation_euler = (0.872665, 0.174533, 0.523599)
bpy.context.view_layer.update()
